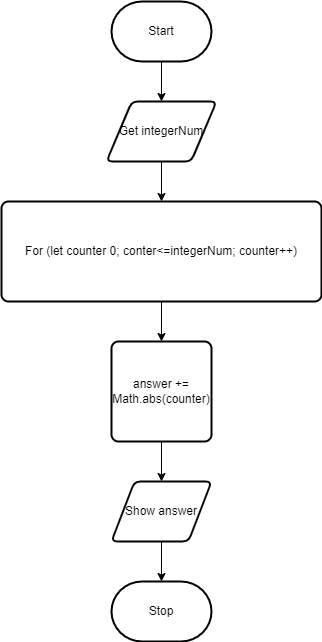

The diagram above was exported from draw.io. Its source (the exported page's mxGraphModel, read from the mxfile embedded in the PNG):
<mxGraphModel dx="702" dy="477" grid="1" gridSize="10" guides="1" tooltips="1" connect="1" arrows="1" fold="1" page="1" pageScale="1" pageWidth="850" pageHeight="1100" math="0" shadow="0">
  <root>
    <mxCell id="0" />
    <mxCell id="1" parent="0" />
    <mxCell id="10" style="edgeStyle=none;html=1;entryX=0.5;entryY=0;entryDx=0;entryDy=0;" edge="1" parent="1" source="2" target="4">
      <mxGeometry relative="1" as="geometry" />
    </mxCell>
    <mxCell id="2" value="Start" style="strokeWidth=2;html=1;shape=mxgraph.flowchart.terminator;whiteSpace=wrap;" parent="1" vertex="1">
      <mxGeometry x="230" y="310" width="100" height="60" as="geometry" />
    </mxCell>
    <mxCell id="3" value="Stop" style="strokeWidth=2;html=1;shape=mxgraph.flowchart.terminator;whiteSpace=wrap;" parent="1" vertex="1">
      <mxGeometry x="230" y="890" width="100" height="60" as="geometry" />
    </mxCell>
    <mxCell id="11" style="edgeStyle=none;html=1;entryX=0.5;entryY=0;entryDx=0;entryDy=0;" edge="1" parent="1" source="4" target="5">
      <mxGeometry relative="1" as="geometry" />
    </mxCell>
    <mxCell id="4" value="Get integerNum" style="shape=parallelogram;html=1;strokeWidth=2;perimeter=parallelogramPerimeter;whiteSpace=wrap;rounded=1;arcSize=12;size=0.23;" vertex="1" parent="1">
      <mxGeometry x="225" y="410" width="110" height="60" as="geometry" />
    </mxCell>
    <mxCell id="12" style="edgeStyle=none;html=1;" edge="1" parent="1" source="5" target="6">
      <mxGeometry relative="1" as="geometry" />
    </mxCell>
    <mxCell id="5" value="For (let counter 0; conter&amp;lt;=integerNum; counter++)" style="rounded=1;whiteSpace=wrap;html=1;absoluteArcSize=1;arcSize=14;strokeWidth=2;" vertex="1" parent="1">
      <mxGeometry x="120" y="510" width="320" height="100" as="geometry" />
    </mxCell>
    <mxCell id="13" style="edgeStyle=none;html=1;" edge="1" parent="1" source="6" target="7">
      <mxGeometry relative="1" as="geometry" />
    </mxCell>
    <mxCell id="6" value="answer += Math.abs(counter)" style="rounded=1;whiteSpace=wrap;html=1;absoluteArcSize=1;arcSize=14;strokeWidth=2;" vertex="1" parent="1">
      <mxGeometry x="230" y="650" width="100" height="100" as="geometry" />
    </mxCell>
    <mxCell id="14" style="edgeStyle=none;html=1;entryX=0.5;entryY=0;entryDx=0;entryDy=0;entryPerimeter=0;" edge="1" parent="1" source="7" target="3">
      <mxGeometry relative="1" as="geometry" />
    </mxCell>
    <mxCell id="7" value="Show answer" style="shape=parallelogram;html=1;strokeWidth=2;perimeter=parallelogramPerimeter;whiteSpace=wrap;rounded=1;arcSize=12;size=0.23;" vertex="1" parent="1">
      <mxGeometry x="230" y="790" width="100" height="60" as="geometry" />
    </mxCell>
  </root>
</mxGraphModel>